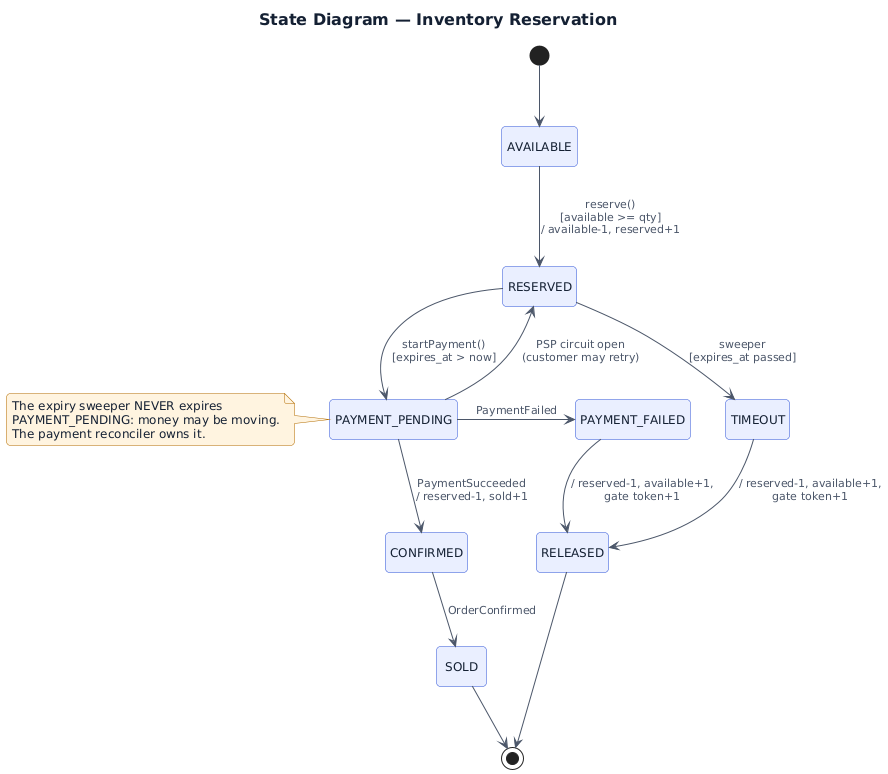

The diagram above was rendered by PlantUML. Its source (embedded in the PNG):
@startuml 05_state_reservation
skinparam backgroundColor #FFFFFF
skinparam shadowing false
skinparam roundCorner 8
skinparam defaultFontSize 12
skinparam defaultFontColor #142033
skinparam ArrowColor #4B5669
skinparam ArrowFontColor #4B5669
skinparam ArrowFontSize 11
skinparam TitleFontSize 16
skinparam TitleFontStyle bold
skinparam NoteBackgroundColor #FFF4E0
skinparam NoteBorderColor #B26B00
skinparam NoteFontColor #142033
skinparam ClassBackgroundColor #FFFFFF
skinparam ClassBorderColor #2B50D6
skinparam ClassHeaderBackgroundColor #EAEFFF
skinparam ClassAttributeIconSize 0
skinparam StereotypeCBackgroundColor #EAEFFF
skinparam InterfaceBackgroundColor #FFFFFF
skinparam ParticipantBackgroundColor #EAEFFF
skinparam ParticipantBorderColor #2B50D6
skinparam ActorBackgroundColor #EAEFFF
skinparam ActorBorderColor #2B50D6
skinparam DatabaseBackgroundColor #F4F6F9
skinparam DatabaseBorderColor #4B5669
skinparam QueueBackgroundColor #FFF4E0
skinparam QueueBorderColor #B26B00
skinparam SequenceLifeLineBorderColor #CFD6E0
skinparam SequenceGroupBorderColor #CFD6E0
skinparam SequenceGroupHeaderFontColor #2B50D6
skinparam SequenceBoxBorderColor #E1E6ED
skinparam StateBackgroundColor #EAEFFF
skinparam StateBorderColor #2B50D6
skinparam ComponentBackgroundColor #FFFFFF
skinparam ComponentBorderColor #2B50D6
skinparam NodeBackgroundColor #F8F9FB
skinparam NodeBorderColor #4B5669
skinparam PackageBorderColor #CFD6E0
skinparam UsecaseBackgroundColor #EAEFFF
skinparam UsecaseBorderColor #2B50D6
skinparam EntityBackgroundColor #FFFFFF
skinparam EntityBorderColor #2B50D6

title State Diagram — Inventory Reservation
hide empty description
[*] -down-> AVAILABLE
AVAILABLE -down-> RESERVED : reserve()\n[available >= qty]\n/ available-1, reserved+1
RESERVED -down-> PAYMENT_PENDING : startPayment()\n[expires_at > now]
RESERVED -down-> TIMEOUT : sweeper\n[expires_at passed]
PAYMENT_PENDING -up-> RESERVED : PSP circuit open\n(customer may retry)
PAYMENT_PENDING -down-> CONFIRMED : PaymentSucceeded\n/ reserved-1, sold+1
PAYMENT_PENDING -right-> PAYMENT_FAILED : PaymentFailed
CONFIRMED -down-> SOLD : OrderConfirmed
PAYMENT_FAILED -down-> RELEASED : / reserved-1, available+1,\ngate token+1
TIMEOUT -down-> RELEASED : / reserved-1, available+1,\ngate token+1
SOLD -down-> [*]
RELEASED -down-> [*]
note left of PAYMENT_PENDING
  The expiry sweeper NEVER expires
  PAYMENT_PENDING: money may be moving.
  The payment reconciler owns it.
end note

@enduml